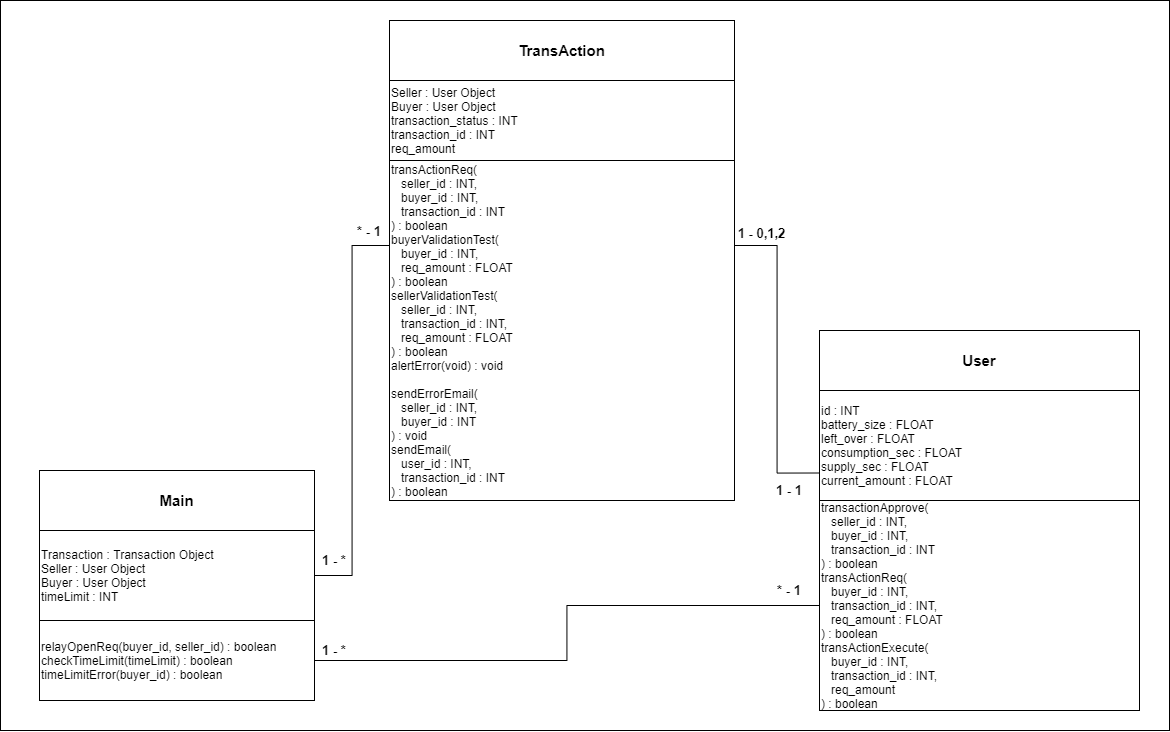

The diagram above was exported from draw.io. Its source (the exported page's mxGraphModel, read from the mxfile embedded in the PNG):
<mxGraphModel dx="1940" dy="817" grid="1" gridSize="10" guides="1" tooltips="1" connect="1" arrows="1" fold="1" page="1" pageScale="1" pageWidth="1169" pageHeight="827" background="#ffffff" math="0" shadow="0">
  <root>
    <mxCell id="0" />
    <mxCell id="1" parent="0" />
    <mxCell id="hyNsmnz7PVQ2n6WWgVBN-28" value="" style="rounded=0;whiteSpace=wrap;html=1;" parent="1" vertex="1">
      <mxGeometry x="-1169" y="60" width="1169" height="730" as="geometry" />
    </mxCell>
    <mxCell id="hyNsmnz7PVQ2n6WWgVBN-1" value="TransAction" style="whiteSpace=wrap;html=1;align=center;fontStyle=1;fontSize=15;" parent="1" vertex="1">
      <mxGeometry x="-780" y="80" width="345" height="60" as="geometry" />
    </mxCell>
    <mxCell id="hyNsmnz7PVQ2n6WWgVBN-2" value="Seller : User Object&lt;br&gt;Buyer : User Object&lt;br&gt;transaction_status : INT&lt;br&gt;transaction_id : INT&lt;br&gt;req_amount" style="whiteSpace=wrap;html=1;align=left;" parent="1" vertex="1">
      <mxGeometry x="-780" y="140" width="345" height="80" as="geometry" />
    </mxCell>
    <mxCell id="19DzQUzfo7cWx6et8U32-5" style="edgeStyle=orthogonalEdgeStyle;rounded=0;orthogonalLoop=1;jettySize=auto;html=1;exitX=1;exitY=0.25;exitDx=0;exitDy=0;entryX=0;entryY=0.75;entryDx=0;entryDy=0;endArrow=none;endFill=0;" parent="1" source="hyNsmnz7PVQ2n6WWgVBN-3" target="hyNsmnz7PVQ2n6WWgVBN-8" edge="1">
      <mxGeometry relative="1" as="geometry" />
    </mxCell>
    <mxCell id="hyNsmnz7PVQ2n6WWgVBN-3" value="transActionReq(&lt;br&gt;&amp;nbsp; &amp;nbsp;seller_id : INT,&lt;br&gt;&amp;nbsp; &amp;nbsp;buyer_id : INT,&lt;br&gt;&amp;nbsp; &amp;nbsp;transaction_id : INT&lt;br&gt;) : boolean&lt;br&gt;buyerValidationTest(&lt;br&gt;&amp;nbsp; &amp;nbsp;buyer_id : INT,&lt;br&gt;&amp;nbsp; &amp;nbsp;req_amount : FLOAT&lt;br&gt;) : boolean&lt;br&gt;sellerValidationTest(&lt;br&gt;&amp;nbsp; &amp;nbsp;seller_id : INT,&lt;br&gt;&amp;nbsp; &amp;nbsp;transaction_id : INT,&lt;br&gt;&amp;nbsp; &amp;nbsp;req_amount : FLOAT&lt;br&gt;) : boolean&lt;br&gt;alertError(void) : void&lt;br&gt;&lt;br&gt;sendErrorEmail(&lt;br&gt;&amp;nbsp; &amp;nbsp;seller_id : INT,&lt;br&gt;&amp;nbsp; &amp;nbsp;buyer_id : INT&lt;br&gt;) : void&lt;br&gt;sendEmail(&lt;br&gt;&amp;nbsp; &amp;nbsp;user_id : INT,&lt;br&gt;&amp;nbsp; &amp;nbsp;transaction_id : INT&lt;br&gt;) : boolean" style="whiteSpace=wrap;html=1;align=left;" parent="1" vertex="1">
      <mxGeometry x="-780" y="220" width="345" height="340" as="geometry" />
    </mxCell>
    <mxCell id="hyNsmnz7PVQ2n6WWgVBN-4" value="Main" style="whiteSpace=wrap;html=1;align=center;fontStyle=1;fontSize=15;" parent="1" vertex="1">
      <mxGeometry x="-1130" y="530" width="275" height="60" as="geometry" />
    </mxCell>
    <mxCell id="19DzQUzfo7cWx6et8U32-12" style="edgeStyle=orthogonalEdgeStyle;rounded=0;orthogonalLoop=1;jettySize=auto;html=1;exitX=1;exitY=0.5;exitDx=0;exitDy=0;entryX=0;entryY=0.25;entryDx=0;entryDy=0;endArrow=none;endFill=0;" parent="1" source="hyNsmnz7PVQ2n6WWgVBN-5" target="hyNsmnz7PVQ2n6WWgVBN-3" edge="1">
      <mxGeometry relative="1" as="geometry" />
    </mxCell>
    <mxCell id="hyNsmnz7PVQ2n6WWgVBN-5" value="Transaction : Transaction Object&lt;br&gt;Seller : User Object&lt;br&gt;Buyer : User Object&lt;br&gt;timeLimit : INT" style="whiteSpace=wrap;html=1;align=left;" parent="1" vertex="1">
      <mxGeometry x="-1130" y="590" width="275" height="90" as="geometry" />
    </mxCell>
    <mxCell id="19DzQUzfo7cWx6et8U32-11" style="edgeStyle=orthogonalEdgeStyle;rounded=0;orthogonalLoop=1;jettySize=auto;html=1;exitX=1;exitY=0.5;exitDx=0;exitDy=0;entryX=0;entryY=0.5;entryDx=0;entryDy=0;endArrow=none;endFill=0;" parent="1" source="hyNsmnz7PVQ2n6WWgVBN-6" target="hyNsmnz7PVQ2n6WWgVBN-9" edge="1">
      <mxGeometry relative="1" as="geometry" />
    </mxCell>
    <mxCell id="hyNsmnz7PVQ2n6WWgVBN-6" value="relayOpenReq(buyer_id, seller_id) : boolean&lt;br&gt;checkTimeLimit(timeLimit) : boolean&lt;br&gt;timeLimitError(buyer_id) : boolean" style="whiteSpace=wrap;html=1;align=left;" parent="1" vertex="1">
      <mxGeometry x="-1130" y="680" width="275" height="80" as="geometry" />
    </mxCell>
    <mxCell id="hyNsmnz7PVQ2n6WWgVBN-7" value="User" style="whiteSpace=wrap;html=1;align=center;fontStyle=1;fontSize=15;" parent="1" vertex="1">
      <mxGeometry x="-350" y="390" width="320" height="60" as="geometry" />
    </mxCell>
    <mxCell id="hyNsmnz7PVQ2n6WWgVBN-8" value="id : INT&lt;br&gt;battery_size : FLOAT&lt;br&gt;left_over : FLOAT&lt;br&gt;consumption_sec : FLOAT&lt;br&gt;supply_sec : FLOAT&lt;br&gt;current_amount : FLOAT" style="whiteSpace=wrap;html=1;align=left;" parent="1" vertex="1">
      <mxGeometry x="-350" y="450" width="320" height="110" as="geometry" />
    </mxCell>
    <mxCell id="hyNsmnz7PVQ2n6WWgVBN-9" value="transactionApprove(&lt;br&gt;&amp;nbsp; &amp;nbsp;seller_id : INT,&lt;br&gt;&amp;nbsp; &amp;nbsp;buyer_id&amp;nbsp;: INT,&lt;br&gt;&amp;nbsp; &amp;nbsp;transaction_id&amp;nbsp;: INT&lt;br&gt;) : boolean&lt;br&gt;transActionReq(&lt;br&gt;&amp;nbsp; &amp;nbsp;buyer_id&amp;nbsp;: INT,&lt;br&gt;&amp;nbsp; &amp;nbsp;transaction_id : INT,&lt;br&gt;&amp;nbsp; &amp;nbsp;req_amount : FLOAT&lt;br&gt;) : boolean&lt;br&gt;transActionExecute(&lt;br&gt;&amp;nbsp; &amp;nbsp;buyer_id : INT,&lt;br&gt;&amp;nbsp; &amp;nbsp;transaction_id&amp;nbsp;: INT,&lt;br&gt;&amp;nbsp; &amp;nbsp;req_amount&lt;br&gt;) : boolean" style="whiteSpace=wrap;html=1;align=left;" parent="1" vertex="1">
      <mxGeometry x="-350" y="560" width="320" height="210" as="geometry" />
    </mxCell>
    <mxCell id="hyNsmnz7PVQ2n6WWgVBN-26" value="1 - *" style="text;html=1;strokeColor=none;fillColor=none;align=center;verticalAlign=middle;whiteSpace=wrap;fontSize=13;fontStyle=1" parent="1" vertex="1">
      <mxGeometry x="-855" y="610" width="40" height="20" as="geometry" />
    </mxCell>
    <mxCell id="hyNsmnz7PVQ2n6WWgVBN-27" value="* - 1" style="text;html=1;strokeColor=none;fillColor=none;align=center;verticalAlign=middle;whiteSpace=wrap;fontSize=13;fontStyle=1" parent="1" vertex="1">
      <mxGeometry x="-820" y="280" width="40" height="22.5" as="geometry" />
    </mxCell>
    <mxCell id="19DzQUzfo7cWx6et8U32-2" value="1 - *" style="text;html=1;strokeColor=none;fillColor=none;align=center;verticalAlign=middle;whiteSpace=wrap;fontSize=13;fontStyle=1" parent="1" vertex="1">
      <mxGeometry x="-855" y="700" width="40" height="20" as="geometry" />
    </mxCell>
    <mxCell id="19DzQUzfo7cWx6et8U32-3" value="* - 1" style="text;html=1;strokeColor=none;fillColor=none;align=center;verticalAlign=middle;whiteSpace=wrap;fontSize=13;fontStyle=1" parent="1" vertex="1">
      <mxGeometry x="-400" y="640" width="40" height="20" as="geometry" />
    </mxCell>
    <mxCell id="19DzQUzfo7cWx6et8U32-8" value="1 - 0,1,2" style="text;html=1;strokeColor=none;fillColor=none;align=center;verticalAlign=middle;whiteSpace=wrap;fontSize=13;fontStyle=1" parent="1" vertex="1">
      <mxGeometry x="-435" y="282.5" width="55" height="20" as="geometry" />
    </mxCell>
    <mxCell id="19DzQUzfo7cWx6et8U32-9" value="1 - 1" style="text;html=1;strokeColor=none;fillColor=none;align=center;verticalAlign=middle;whiteSpace=wrap;fontSize=13;fontStyle=1" parent="1" vertex="1">
      <mxGeometry x="-410" y="540" width="60" height="20" as="geometry" />
    </mxCell>
  </root>
</mxGraphModel>